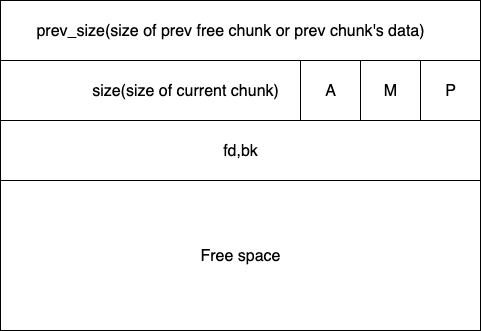

The diagram above was exported from draw.io. Its source (the exported page's mxGraphModel, read from the mxfile embedded in the PNG):
<mxGraphModel dx="1185" dy="696" grid="1" gridSize="10" guides="1" tooltips="1" connect="1" arrows="1" fold="1" page="1" pageScale="1" pageWidth="827" pageHeight="1169" math="0" shadow="0">
  <root>
    <mxCell id="0" />
    <mxCell id="1" parent="0" />
    <mxCell id="vo2kxrAIibiKkjE3H_Id-2" value="" style="rounded=0;whiteSpace=wrap;html=1;" vertex="1" parent="1">
      <mxGeometry x="150" y="180" width="480" height="60" as="geometry" />
    </mxCell>
    <mxCell id="vo2kxrAIibiKkjE3H_Id-3" value="" style="rounded=0;whiteSpace=wrap;html=1;" vertex="1" parent="1">
      <mxGeometry x="150" y="240" width="480" height="60" as="geometry" />
    </mxCell>
    <mxCell id="vo2kxrAIibiKkjE3H_Id-4" value="prev_size(size of prev free chunk or prev chunk's data)" style="text;strokeColor=none;fillColor=none;html=1;align=center;verticalAlign=middle;whiteSpace=wrap;rounded=0;fontSize=16;" vertex="1" parent="1">
      <mxGeometry x="160" y="195" width="440" height="30" as="geometry" />
    </mxCell>
    <mxCell id="vo2kxrAIibiKkjE3H_Id-6" value="size(size of current chunk)" style="text;strokeColor=none;fillColor=none;html=1;align=center;verticalAlign=middle;whiteSpace=wrap;rounded=0;fontSize=16;" vertex="1" parent="1">
      <mxGeometry x="210" y="255" width="250" height="30" as="geometry" />
    </mxCell>
    <mxCell id="vo2kxrAIibiKkjE3H_Id-8" value="" style="rounded=0;whiteSpace=wrap;html=1;" vertex="1" parent="1">
      <mxGeometry x="150" y="300" width="480" height="210" as="geometry" />
    </mxCell>
    <mxCell id="vo2kxrAIibiKkjE3H_Id-9" value="Free space" style="text;strokeColor=none;fillColor=none;html=1;align=center;verticalAlign=middle;whiteSpace=wrap;rounded=0;fontSize=16;" vertex="1" parent="1">
      <mxGeometry x="345" y="420" width="90" height="30" as="geometry" />
    </mxCell>
    <mxCell id="vo2kxrAIibiKkjE3H_Id-16" value="" style="whiteSpace=wrap;html=1;aspect=fixed;" vertex="1" parent="1">
      <mxGeometry x="570" y="240" width="60" height="60" as="geometry" />
    </mxCell>
    <mxCell id="vo2kxrAIibiKkjE3H_Id-17" value="P" style="text;strokeColor=none;fillColor=none;html=1;align=center;verticalAlign=middle;whiteSpace=wrap;rounded=0;fontSize=16;" vertex="1" parent="1">
      <mxGeometry x="570" y="255" width="60" height="30" as="geometry" />
    </mxCell>
    <mxCell id="vo2kxrAIibiKkjE3H_Id-18" value="" style="whiteSpace=wrap;html=1;aspect=fixed;" vertex="1" parent="1">
      <mxGeometry x="510" y="240" width="60" height="60" as="geometry" />
    </mxCell>
    <mxCell id="vo2kxrAIibiKkjE3H_Id-19" value="M" style="text;strokeColor=none;fillColor=none;html=1;align=center;verticalAlign=middle;whiteSpace=wrap;rounded=0;fontSize=16;" vertex="1" parent="1">
      <mxGeometry x="510" y="255" width="60" height="30" as="geometry" />
    </mxCell>
    <mxCell id="vo2kxrAIibiKkjE3H_Id-20" value="" style="whiteSpace=wrap;html=1;aspect=fixed;" vertex="1" parent="1">
      <mxGeometry x="450" y="240" width="60" height="60" as="geometry" />
    </mxCell>
    <mxCell id="vo2kxrAIibiKkjE3H_Id-21" value="A" style="text;strokeColor=none;fillColor=none;html=1;align=center;verticalAlign=middle;whiteSpace=wrap;rounded=0;fontSize=16;" vertex="1" parent="1">
      <mxGeometry x="450" y="255" width="60" height="30" as="geometry" />
    </mxCell>
    <mxCell id="vo2kxrAIibiKkjE3H_Id-25" value="" style="rounded=0;whiteSpace=wrap;html=1;" vertex="1" parent="1">
      <mxGeometry x="150" y="300" width="480" height="60" as="geometry" />
    </mxCell>
    <mxCell id="vo2kxrAIibiKkjE3H_Id-26" value="fd,bk" style="text;strokeColor=none;fillColor=none;html=1;align=center;verticalAlign=middle;whiteSpace=wrap;rounded=0;fontSize=16;" vertex="1" parent="1">
      <mxGeometry x="360" y="315" width="60" height="30" as="geometry" />
    </mxCell>
  </root>
</mxGraphModel>